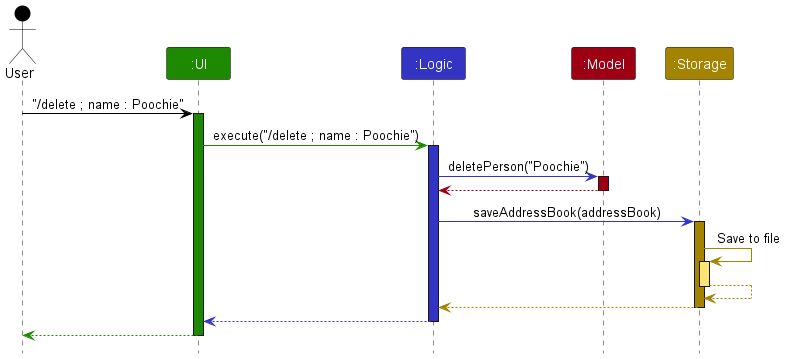

The diagram above was rendered by PlantUML. Its source (embedded in the PNG):
@startuml
!include style.puml
skinparam ArrowFontStyle plain

Actor User as user USER_COLOR
Participant ":UI" as ui UI_COLOR
Participant ":Logic" as logic LOGIC_COLOR
Participant ":Model" as model MODEL_COLOR
Participant ":Storage" as storage STORAGE_COLOR

user -[USER_COLOR]> ui : "/delete ; name : Poochie"
activate ui UI_COLOR

ui -[UI_COLOR]> logic : execute("/delete ; name : Poochie")
activate logic LOGIC_COLOR

logic -[LOGIC_COLOR]> model : deletePerson("Poochie")
activate model MODEL_COLOR

model -[MODEL_COLOR]-> logic
deactivate model

logic -[LOGIC_COLOR]> storage : saveAddressBook(addressBook)
activate storage STORAGE_COLOR

storage -[STORAGE_COLOR]> storage : Save to file
activate storage STORAGE_COLOR_T1
storage --[STORAGE_COLOR]> storage
deactivate storage

storage --[STORAGE_COLOR]> logic
deactivate storage

logic --[LOGIC_COLOR]> ui
deactivate logic

ui--[UI_COLOR]> user
deactivate ui
@enduml